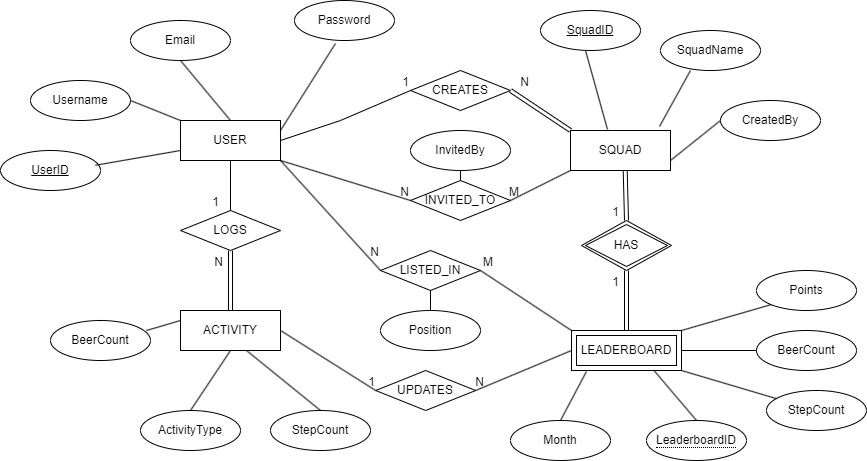

The diagram above was exported from draw.io. Its source (the exported page's mxGraphModel, read from the mxfile embedded in the PNG):
<mxGraphModel dx="2261" dy="746" grid="1" gridSize="10" guides="1" tooltips="1" connect="1" arrows="1" fold="1" page="1" pageScale="1" pageWidth="827" pageHeight="1169" math="0" shadow="0">
  <root>
    <mxCell id="0" />
    <mxCell id="1" parent="0" />
    <mxCell id="XL5KzmYLoRGeH5A4nRIX-1" value="SQUAD" style="whiteSpace=wrap;html=1;align=center;" parent="1" vertex="1">
      <mxGeometry x="540" y="290" width="100" height="40" as="geometry" />
    </mxCell>
    <mxCell id="XL5KzmYLoRGeH5A4nRIX-2" value="USER" style="whiteSpace=wrap;html=1;align=center;" parent="1" vertex="1">
      <mxGeometry x="150" y="280" width="100" height="40" as="geometry" />
    </mxCell>
    <mxCell id="XL5KzmYLoRGeH5A4nRIX-4" value="ACTIVITY" style="whiteSpace=wrap;html=1;align=center;" parent="1" vertex="1">
      <mxGeometry x="150" y="470" width="100" height="40" as="geometry" />
    </mxCell>
    <mxCell id="XL5KzmYLoRGeH5A4nRIX-6" value="UserID" style="ellipse;whiteSpace=wrap;html=1;align=center;fontStyle=4;" parent="1" vertex="1">
      <mxGeometry x="-30" y="310" width="100" height="40" as="geometry" />
    </mxCell>
    <mxCell id="XL5KzmYLoRGeH5A4nRIX-7" value="Username" style="ellipse;whiteSpace=wrap;html=1;align=center;" parent="1" vertex="1">
      <mxGeometry y="240" width="100" height="40" as="geometry" />
    </mxCell>
    <mxCell id="XL5KzmYLoRGeH5A4nRIX-8" value="Email" style="ellipse;whiteSpace=wrap;html=1;align=center;" parent="1" vertex="1">
      <mxGeometry x="100" y="180" width="100" height="40" as="geometry" />
    </mxCell>
    <mxCell id="XL5KzmYLoRGeH5A4nRIX-9" value="Password" style="ellipse;whiteSpace=wrap;html=1;align=center;" parent="1" vertex="1">
      <mxGeometry x="264" y="160" width="100" height="40" as="geometry" />
    </mxCell>
    <mxCell id="XL5KzmYLoRGeH5A4nRIX-13" value="SquadName" style="ellipse;whiteSpace=wrap;html=1;align=center;" parent="1" vertex="1">
      <mxGeometry x="630" y="190" width="100" height="40" as="geometry" />
    </mxCell>
    <mxCell id="XL5KzmYLoRGeH5A4nRIX-14" value="SquadID" style="ellipse;whiteSpace=wrap;html=1;align=center;fontStyle=4;" parent="1" vertex="1">
      <mxGeometry x="510" y="170" width="100" height="40" as="geometry" />
    </mxCell>
    <mxCell id="XL5KzmYLoRGeH5A4nRIX-15" value="CreatedBy" style="ellipse;whiteSpace=wrap;html=1;align=center;" parent="1" vertex="1">
      <mxGeometry x="690" y="260" width="100" height="40" as="geometry" />
    </mxCell>
    <mxCell id="XL5KzmYLoRGeH5A4nRIX-17" value="LEADERBOARD" style="shape=ext;margin=3;double=1;whiteSpace=wrap;html=1;align=center;" parent="1" vertex="1">
      <mxGeometry x="541" y="490" width="110" height="40" as="geometry" />
    </mxCell>
    <mxCell id="XL5KzmYLoRGeH5A4nRIX-18" value="&lt;span style=&quot;border-bottom: 1px dotted&quot;&gt;LeaderboardID&lt;/span&gt;" style="ellipse;whiteSpace=wrap;html=1;align=center;" parent="1" vertex="1">
      <mxGeometry x="616" y="580" width="100" height="40" as="geometry" />
    </mxCell>
    <mxCell id="XL5KzmYLoRGeH5A4nRIX-19" value="StepCount" style="ellipse;whiteSpace=wrap;html=1;align=center;" parent="1" vertex="1">
      <mxGeometry x="736" y="550" width="100" height="40" as="geometry" />
    </mxCell>
    <mxCell id="XL5KzmYLoRGeH5A4nRIX-20" value="BeerCount" style="ellipse;whiteSpace=wrap;html=1;align=center;" parent="1" vertex="1">
      <mxGeometry x="726" y="490" width="100" height="40" as="geometry" />
    </mxCell>
    <mxCell id="XL5KzmYLoRGeH5A4nRIX-23" value="Points" style="ellipse;whiteSpace=wrap;html=1;align=center;" parent="1" vertex="1">
      <mxGeometry x="726" y="430" width="100" height="40" as="geometry" />
    </mxCell>
    <mxCell id="XL5KzmYLoRGeH5A4nRIX-24" value="Month" style="ellipse;whiteSpace=wrap;html=1;align=center;" parent="1" vertex="1">
      <mxGeometry x="480" y="580" width="100" height="40" as="geometry" />
    </mxCell>
    <mxCell id="XL5KzmYLoRGeH5A4nRIX-26" value="ActivityType" style="ellipse;whiteSpace=wrap;html=1;align=center;" parent="1" vertex="1">
      <mxGeometry x="110" y="570" width="100" height="40" as="geometry" />
    </mxCell>
    <mxCell id="XL5KzmYLoRGeH5A4nRIX-27" value="BeerCount" style="ellipse;whiteSpace=wrap;html=1;align=center;" parent="1" vertex="1">
      <mxGeometry x="20" y="480" width="100" height="40" as="geometry" />
    </mxCell>
    <mxCell id="XL5KzmYLoRGeH5A4nRIX-28" value="StepCount" style="ellipse;whiteSpace=wrap;html=1;align=center;" parent="1" vertex="1">
      <mxGeometry x="240" y="570" width="100" height="40" as="geometry" />
    </mxCell>
    <mxCell id="XL5KzmYLoRGeH5A4nRIX-30" value="" style="endArrow=none;html=1;rounded=0;entryX=0;entryY=0.75;entryDx=0;entryDy=0;" parent="1" target="XL5KzmYLoRGeH5A4nRIX-2" edge="1">
      <mxGeometry relative="1" as="geometry">
        <mxPoint x="65" y="324.75" as="sourcePoint" />
        <mxPoint x="135" y="335.25" as="targetPoint" />
      </mxGeometry>
    </mxCell>
    <mxCell id="XL5KzmYLoRGeH5A4nRIX-31" value="" style="endArrow=none;html=1;rounded=0;entryX=0;entryY=0;entryDx=0;entryDy=0;exitX=1;exitY=0.5;exitDx=0;exitDy=0;" parent="1" source="XL5KzmYLoRGeH5A4nRIX-7" target="XL5KzmYLoRGeH5A4nRIX-2" edge="1">
      <mxGeometry relative="1" as="geometry">
        <mxPoint x="150" y="230" as="sourcePoint" />
        <mxPoint x="190" y="270" as="targetPoint" />
      </mxGeometry>
    </mxCell>
    <mxCell id="XL5KzmYLoRGeH5A4nRIX-32" value="" style="endArrow=none;html=1;rounded=0;entryX=0.5;entryY=0;entryDx=0;entryDy=0;exitX=0.5;exitY=1;exitDx=0;exitDy=0;" parent="1" source="XL5KzmYLoRGeH5A4nRIX-8" target="XL5KzmYLoRGeH5A4nRIX-2" edge="1">
      <mxGeometry relative="1" as="geometry">
        <mxPoint x="170" y="230" as="sourcePoint" />
        <mxPoint x="250" y="240.5" as="targetPoint" />
      </mxGeometry>
    </mxCell>
    <mxCell id="XL5KzmYLoRGeH5A4nRIX-33" value="" style="endArrow=none;html=1;rounded=0;exitX=1;exitY=0.25;exitDx=0;exitDy=0;entryX=0.41;entryY=1.075;entryDx=0;entryDy=0;entryPerimeter=0;" parent="1" source="XL5KzmYLoRGeH5A4nRIX-2" target="XL5KzmYLoRGeH5A4nRIX-9" edge="1">
      <mxGeometry relative="1" as="geometry">
        <mxPoint x="320" y="340" as="sourcePoint" />
        <mxPoint x="320" y="240" as="targetPoint" />
      </mxGeometry>
    </mxCell>
    <mxCell id="XL5KzmYLoRGeH5A4nRIX-34" value="CREATES" style="shape=rhombus;perimeter=rhombusPerimeter;whiteSpace=wrap;html=1;align=center;" parent="1" vertex="1">
      <mxGeometry x="380" y="230" width="100" height="40" as="geometry" />
    </mxCell>
    <mxCell id="XL5KzmYLoRGeH5A4nRIX-37" value="INVITED_TO" style="shape=rhombus;perimeter=rhombusPerimeter;whiteSpace=wrap;html=1;align=center;" parent="1" vertex="1">
      <mxGeometry x="380" y="340" width="100" height="40" as="geometry" />
    </mxCell>
    <mxCell id="XL5KzmYLoRGeH5A4nRIX-38" value="" style="endArrow=none;html=1;rounded=0;entryX=0.37;entryY=-0.025;entryDx=0;entryDy=0;exitX=0.5;exitY=1;exitDx=0;exitDy=0;entryPerimeter=0;" parent="1" target="XL5KzmYLoRGeH5A4nRIX-1" edge="1">
      <mxGeometry relative="1" as="geometry">
        <mxPoint x="555" y="210" as="sourcePoint" />
        <mxPoint x="585" y="280" as="targetPoint" />
      </mxGeometry>
    </mxCell>
    <mxCell id="XL5KzmYLoRGeH5A4nRIX-39" value="" style="endArrow=none;html=1;rounded=0;exitX=0.89;exitY=-0.1;exitDx=0;exitDy=0;exitPerimeter=0;" parent="1" source="XL5KzmYLoRGeH5A4nRIX-1" edge="1">
      <mxGeometry relative="1" as="geometry">
        <mxPoint x="500" y="230" as="sourcePoint" />
        <mxPoint x="660" y="230" as="targetPoint" />
      </mxGeometry>
    </mxCell>
    <mxCell id="XL5KzmYLoRGeH5A4nRIX-40" value="" style="endArrow=none;html=1;rounded=0;entryX=1;entryY=0.75;entryDx=0;entryDy=0;exitX=0.5;exitY=1;exitDx=0;exitDy=0;" parent="1" target="XL5KzmYLoRGeH5A4nRIX-1" edge="1">
      <mxGeometry relative="1" as="geometry">
        <mxPoint x="690" y="280" as="sourcePoint" />
        <mxPoint x="720" y="350" as="targetPoint" />
      </mxGeometry>
    </mxCell>
    <mxCell id="XL5KzmYLoRGeH5A4nRIX-43" value="" style="endArrow=none;html=1;rounded=0;entryX=0;entryY=1;entryDx=0;entryDy=0;exitX=1;exitY=0;exitDx=0;exitDy=0;" parent="1" source="XL5KzmYLoRGeH5A4nRIX-17" target="XL5KzmYLoRGeH5A4nRIX-23" edge="1">
      <mxGeometry relative="1" as="geometry">
        <mxPoint x="426" y="470" as="sourcePoint" />
        <mxPoint x="586" y="470" as="targetPoint" />
      </mxGeometry>
    </mxCell>
    <mxCell id="XL5KzmYLoRGeH5A4nRIX-44" value="" style="endArrow=none;html=1;rounded=0;exitX=1;exitY=0.5;exitDx=0;exitDy=0;" parent="1" source="XL5KzmYLoRGeH5A4nRIX-17" target="XL5KzmYLoRGeH5A4nRIX-20" edge="1">
      <mxGeometry relative="1" as="geometry">
        <mxPoint x="656" y="490" as="sourcePoint" />
        <mxPoint x="706" y="460" as="targetPoint" />
      </mxGeometry>
    </mxCell>
    <mxCell id="XL5KzmYLoRGeH5A4nRIX-45" value="" style="endArrow=none;html=1;rounded=0;exitX=1;exitY=1;exitDx=0;exitDy=0;" parent="1" source="XL5KzmYLoRGeH5A4nRIX-17" target="XL5KzmYLoRGeH5A4nRIX-19" edge="1">
      <mxGeometry relative="1" as="geometry">
        <mxPoint x="666" y="500" as="sourcePoint" />
        <mxPoint x="716" y="470" as="targetPoint" />
      </mxGeometry>
    </mxCell>
    <mxCell id="XL5KzmYLoRGeH5A4nRIX-46" value="" style="endArrow=none;html=1;rounded=0;entryX=0.5;entryY=0;entryDx=0;entryDy=0;exitX=0.75;exitY=1;exitDx=0;exitDy=0;" parent="1" source="XL5KzmYLoRGeH5A4nRIX-17" target="XL5KzmYLoRGeH5A4nRIX-18" edge="1">
      <mxGeometry relative="1" as="geometry">
        <mxPoint x="676" y="510" as="sourcePoint" />
        <mxPoint x="726" y="480" as="targetPoint" />
      </mxGeometry>
    </mxCell>
    <mxCell id="XL5KzmYLoRGeH5A4nRIX-47" value="" style="endArrow=none;html=1;rounded=0;entryX=0.136;entryY=1.025;entryDx=0;entryDy=0;entryPerimeter=0;exitX=0.5;exitY=0;exitDx=0;exitDy=0;" parent="1" source="XL5KzmYLoRGeH5A4nRIX-24" target="XL5KzmYLoRGeH5A4nRIX-17" edge="1">
      <mxGeometry relative="1" as="geometry">
        <mxPoint x="540" y="580" as="sourcePoint" />
        <mxPoint x="546" y="520" as="targetPoint" />
      </mxGeometry>
    </mxCell>
    <mxCell id="XL5KzmYLoRGeH5A4nRIX-48" value="" style="endArrow=none;html=1;rounded=0;exitX=0.5;exitY=0;exitDx=0;exitDy=0;entryX=0.5;entryY=1;entryDx=0;entryDy=0;" parent="1" source="XL5KzmYLoRGeH5A4nRIX-26" target="XL5KzmYLoRGeH5A4nRIX-4" edge="1">
      <mxGeometry relative="1" as="geometry">
        <mxPoint x="320" y="460" as="sourcePoint" />
        <mxPoint x="200" y="513" as="targetPoint" />
      </mxGeometry>
    </mxCell>
    <mxCell id="XL5KzmYLoRGeH5A4nRIX-49" value="" style="endArrow=none;html=1;rounded=0;entryX=0;entryY=0.25;entryDx=0;entryDy=0;exitX=0.96;exitY=0.25;exitDx=0;exitDy=0;exitPerimeter=0;" parent="1" source="XL5KzmYLoRGeH5A4nRIX-27" target="XL5KzmYLoRGeH5A4nRIX-4" edge="1">
      <mxGeometry relative="1" as="geometry">
        <mxPoint x="75" y="610" as="sourcePoint" />
        <mxPoint x="125" y="580" as="targetPoint" />
      </mxGeometry>
    </mxCell>
    <mxCell id="XL5KzmYLoRGeH5A4nRIX-50" value="" style="endArrow=none;html=1;rounded=0;entryX=0.66;entryY=1;entryDx=0;entryDy=0;entryPerimeter=0;exitX=0.5;exitY=0;exitDx=0;exitDy=0;" parent="1" source="XL5KzmYLoRGeH5A4nRIX-28" target="XL5KzmYLoRGeH5A4nRIX-4" edge="1">
      <mxGeometry relative="1" as="geometry">
        <mxPoint x="135" y="610" as="sourcePoint" />
        <mxPoint x="185" y="580" as="targetPoint" />
      </mxGeometry>
    </mxCell>
    <mxCell id="XL5KzmYLoRGeH5A4nRIX-52" value="LOGS" style="shape=rhombus;perimeter=rhombusPerimeter;whiteSpace=wrap;html=1;align=center;" parent="1" vertex="1">
      <mxGeometry x="150" y="370" width="100" height="40" as="geometry" />
    </mxCell>
    <mxCell id="XL5KzmYLoRGeH5A4nRIX-54" value="UPDATES" style="shape=rhombus;perimeter=rhombusPerimeter;whiteSpace=wrap;html=1;align=center;" parent="1" vertex="1">
      <mxGeometry x="345.18" y="530" width="100" height="40" as="geometry" />
    </mxCell>
    <mxCell id="XL5KzmYLoRGeH5A4nRIX-56" value="LISTED_IN" style="shape=rhombus;perimeter=rhombusPerimeter;whiteSpace=wrap;html=1;align=center;" parent="1" vertex="1">
      <mxGeometry x="350" y="410" width="100" height="40" as="geometry" />
    </mxCell>
    <mxCell id="XL5KzmYLoRGeH5A4nRIX-57" value="" style="shape=link;html=1;rounded=0;exitX=0.5;exitY=0;exitDx=0;exitDy=0;entryX=0.5;entryY=1;entryDx=0;entryDy=0;" parent="1" source="XL5KzmYLoRGeH5A4nRIX-17" target="igDaBrReZgGUef0TRlVT-5" edge="1">
      <mxGeometry relative="1" as="geometry">
        <mxPoint x="596" y="470" as="sourcePoint" />
        <mxPoint x="630" y="450" as="targetPoint" />
      </mxGeometry>
    </mxCell>
    <mxCell id="XL5KzmYLoRGeH5A4nRIX-58" value="1" style="resizable=0;html=1;whiteSpace=wrap;align=right;verticalAlign=bottom;" parent="XL5KzmYLoRGeH5A4nRIX-57" connectable="0" vertex="1">
      <mxGeometry x="1" relative="1" as="geometry">
        <mxPoint x="-6" y="20" as="offset" />
      </mxGeometry>
    </mxCell>
    <mxCell id="XL5KzmYLoRGeH5A4nRIX-59" value="" style="shape=link;html=1;rounded=0;entryX=0.547;entryY=0.992;entryDx=0;entryDy=0;exitX=0.5;exitY=0;exitDx=0;exitDy=0;entryPerimeter=0;" parent="1" source="igDaBrReZgGUef0TRlVT-5" edge="1" target="XL5KzmYLoRGeH5A4nRIX-1">
      <mxGeometry relative="1" as="geometry">
        <mxPoint x="596" y="390" as="sourcePoint" />
        <mxPoint x="595.5" y="340" as="targetPoint" />
      </mxGeometry>
    </mxCell>
    <mxCell id="XL5KzmYLoRGeH5A4nRIX-60" value="1" style="resizable=0;html=1;whiteSpace=wrap;align=right;verticalAlign=bottom;" parent="XL5KzmYLoRGeH5A4nRIX-59" connectable="0" vertex="1">
      <mxGeometry x="1" relative="1" as="geometry">
        <mxPoint x="-5" y="50" as="offset" />
      </mxGeometry>
    </mxCell>
    <mxCell id="XL5KzmYLoRGeH5A4nRIX-63" value="" style="endArrow=none;html=1;rounded=0;entryX=0;entryY=0.5;entryDx=0;entryDy=0;exitX=1;exitY=0.5;exitDx=0;exitDy=0;" parent="1" source="XL5KzmYLoRGeH5A4nRIX-2" target="XL5KzmYLoRGeH5A4nRIX-34" edge="1">
      <mxGeometry relative="1" as="geometry">
        <mxPoint x="290" y="290" as="sourcePoint" />
        <mxPoint x="440" y="289.5" as="targetPoint" />
        <Array as="points">
          <mxPoint x="310" y="280" />
        </Array>
      </mxGeometry>
    </mxCell>
    <mxCell id="XL5KzmYLoRGeH5A4nRIX-64" value="1" style="resizable=0;html=1;whiteSpace=wrap;align=right;verticalAlign=bottom;" parent="XL5KzmYLoRGeH5A4nRIX-63" connectable="0" vertex="1">
      <mxGeometry x="1" relative="1" as="geometry" />
    </mxCell>
    <mxCell id="XL5KzmYLoRGeH5A4nRIX-67" value="" style="shape=link;html=1;rounded=0;entryX=1;entryY=0.5;entryDx=0;entryDy=0;exitX=0;exitY=0;exitDx=0;exitDy=0;" parent="1" source="XL5KzmYLoRGeH5A4nRIX-1" target="XL5KzmYLoRGeH5A4nRIX-34" edge="1">
      <mxGeometry relative="1" as="geometry">
        <mxPoint x="510" y="280" as="sourcePoint" />
        <mxPoint x="480" y="460" as="targetPoint" />
      </mxGeometry>
    </mxCell>
    <mxCell id="XL5KzmYLoRGeH5A4nRIX-68" value="N" style="resizable=0;html=1;whiteSpace=wrap;align=right;verticalAlign=bottom;" parent="XL5KzmYLoRGeH5A4nRIX-67" connectable="0" vertex="1">
      <mxGeometry x="1" relative="1" as="geometry">
        <mxPoint x="20" as="offset" />
      </mxGeometry>
    </mxCell>
    <mxCell id="XL5KzmYLoRGeH5A4nRIX-69" value="" style="endArrow=none;html=1;rounded=0;entryX=0;entryY=0.5;entryDx=0;entryDy=0;exitX=1;exitY=1;exitDx=0;exitDy=0;" parent="1" source="XL5KzmYLoRGeH5A4nRIX-2" target="XL5KzmYLoRGeH5A4nRIX-37" edge="1">
      <mxGeometry relative="1" as="geometry">
        <mxPoint x="320" y="460" as="sourcePoint" />
        <mxPoint x="370" y="340" as="targetPoint" />
      </mxGeometry>
    </mxCell>
    <mxCell id="XL5KzmYLoRGeH5A4nRIX-70" value="N" style="resizable=0;html=1;whiteSpace=wrap;align=right;verticalAlign=bottom;" parent="XL5KzmYLoRGeH5A4nRIX-69" connectable="0" vertex="1">
      <mxGeometry x="1" relative="1" as="geometry" />
    </mxCell>
    <mxCell id="XL5KzmYLoRGeH5A4nRIX-71" value="" style="endArrow=none;html=1;rounded=0;entryX=0;entryY=1;entryDx=0;entryDy=0;exitX=1;exitY=0.5;exitDx=0;exitDy=0;" parent="1" source="XL5KzmYLoRGeH5A4nRIX-37" target="XL5KzmYLoRGeH5A4nRIX-1" edge="1">
      <mxGeometry relative="1" as="geometry">
        <mxPoint x="320" y="460" as="sourcePoint" />
        <mxPoint x="480" y="460" as="targetPoint" />
      </mxGeometry>
    </mxCell>
    <mxCell id="XL5KzmYLoRGeH5A4nRIX-72" value="M" style="resizable=0;html=1;whiteSpace=wrap;align=right;verticalAlign=bottom;" parent="XL5KzmYLoRGeH5A4nRIX-71" connectable="0" vertex="1">
      <mxGeometry x="1" relative="1" as="geometry">
        <mxPoint x="-50" y="30" as="offset" />
      </mxGeometry>
    </mxCell>
    <mxCell id="XL5KzmYLoRGeH5A4nRIX-73" value="" style="endArrow=none;html=1;rounded=0;entryX=0;entryY=0.5;entryDx=0;entryDy=0;exitX=1;exitY=1;exitDx=0;exitDy=0;" parent="1" source="XL5KzmYLoRGeH5A4nRIX-2" target="XL5KzmYLoRGeH5A4nRIX-56" edge="1">
      <mxGeometry relative="1" as="geometry">
        <mxPoint x="320" y="460" as="sourcePoint" />
        <mxPoint x="480" y="460" as="targetPoint" />
      </mxGeometry>
    </mxCell>
    <mxCell id="XL5KzmYLoRGeH5A4nRIX-74" value="N" style="resizable=0;html=1;whiteSpace=wrap;align=right;verticalAlign=bottom;" parent="XL5KzmYLoRGeH5A4nRIX-73" connectable="0" vertex="1">
      <mxGeometry x="1" relative="1" as="geometry">
        <mxPoint y="-10" as="offset" />
      </mxGeometry>
    </mxCell>
    <mxCell id="XL5KzmYLoRGeH5A4nRIX-75" value="" style="endArrow=none;html=1;rounded=0;entryX=1;entryY=0.5;entryDx=0;entryDy=0;exitX=0;exitY=0;exitDx=0;exitDy=0;" parent="1" source="XL5KzmYLoRGeH5A4nRIX-17" target="XL5KzmYLoRGeH5A4nRIX-56" edge="1">
      <mxGeometry relative="1" as="geometry">
        <mxPoint x="520" y="450" as="sourcePoint" />
        <mxPoint x="504" y="485" as="targetPoint" />
      </mxGeometry>
    </mxCell>
    <mxCell id="XL5KzmYLoRGeH5A4nRIX-76" value="M" style="resizable=0;html=1;whiteSpace=wrap;align=right;verticalAlign=bottom;" parent="XL5KzmYLoRGeH5A4nRIX-75" connectable="0" vertex="1">
      <mxGeometry x="1" relative="1" as="geometry">
        <mxPoint x="14" as="offset" />
      </mxGeometry>
    </mxCell>
    <mxCell id="XL5KzmYLoRGeH5A4nRIX-77" value="" style="endArrow=none;html=1;rounded=0;entryX=0;entryY=0.5;entryDx=0;entryDy=0;exitX=1;exitY=0.5;exitDx=0;exitDy=0;" parent="1" source="XL5KzmYLoRGeH5A4nRIX-4" target="XL5KzmYLoRGeH5A4nRIX-54" edge="1">
      <mxGeometry relative="1" as="geometry">
        <mxPoint x="320" y="460" as="sourcePoint" />
        <mxPoint x="480" y="460" as="targetPoint" />
      </mxGeometry>
    </mxCell>
    <mxCell id="XL5KzmYLoRGeH5A4nRIX-78" value="1" style="resizable=0;html=1;whiteSpace=wrap;align=right;verticalAlign=bottom;" parent="XL5KzmYLoRGeH5A4nRIX-77" connectable="0" vertex="1">
      <mxGeometry x="1" relative="1" as="geometry" />
    </mxCell>
    <mxCell id="XL5KzmYLoRGeH5A4nRIX-79" value="" style="endArrow=none;html=1;rounded=0;entryX=1;entryY=0.5;entryDx=0;entryDy=0;exitX=0;exitY=0.5;exitDx=0;exitDy=0;" parent="1" source="XL5KzmYLoRGeH5A4nRIX-17" target="XL5KzmYLoRGeH5A4nRIX-54" edge="1">
      <mxGeometry relative="1" as="geometry">
        <mxPoint x="320" y="460" as="sourcePoint" />
        <mxPoint x="480" y="460" as="targetPoint" />
      </mxGeometry>
    </mxCell>
    <mxCell id="XL5KzmYLoRGeH5A4nRIX-80" value="N" style="resizable=0;html=1;whiteSpace=wrap;align=right;verticalAlign=bottom;" parent="XL5KzmYLoRGeH5A4nRIX-79" connectable="0" vertex="1">
      <mxGeometry x="1" relative="1" as="geometry">
        <mxPoint x="10" as="offset" />
      </mxGeometry>
    </mxCell>
    <mxCell id="XL5KzmYLoRGeH5A4nRIX-81" value="" style="endArrow=none;html=1;rounded=0;entryX=0.5;entryY=0;entryDx=0;entryDy=0;exitX=0.5;exitY=1;exitDx=0;exitDy=0;" parent="1" source="XL5KzmYLoRGeH5A4nRIX-2" target="XL5KzmYLoRGeH5A4nRIX-52" edge="1">
      <mxGeometry relative="1" as="geometry">
        <mxPoint x="130" y="360" as="sourcePoint" />
        <mxPoint x="250" y="330" as="targetPoint" />
      </mxGeometry>
    </mxCell>
    <mxCell id="XL5KzmYLoRGeH5A4nRIX-82" value="1" style="resizable=0;html=1;whiteSpace=wrap;align=right;verticalAlign=bottom;" parent="XL5KzmYLoRGeH5A4nRIX-81" connectable="0" vertex="1">
      <mxGeometry x="1" relative="1" as="geometry">
        <mxPoint x="-10" as="offset" />
      </mxGeometry>
    </mxCell>
    <mxCell id="XL5KzmYLoRGeH5A4nRIX-85" value="" style="shape=link;html=1;rounded=0;exitX=0.5;exitY=0;exitDx=0;exitDy=0;entryX=0.5;entryY=1;entryDx=0;entryDy=0;" parent="1" source="XL5KzmYLoRGeH5A4nRIX-4" target="XL5KzmYLoRGeH5A4nRIX-52" edge="1">
      <mxGeometry relative="1" as="geometry">
        <mxPoint x="239" y="460" as="sourcePoint" />
        <mxPoint x="239" y="400" as="targetPoint" />
      </mxGeometry>
    </mxCell>
    <mxCell id="XL5KzmYLoRGeH5A4nRIX-86" value="N" style="resizable=0;html=1;whiteSpace=wrap;align=right;verticalAlign=bottom;" parent="XL5KzmYLoRGeH5A4nRIX-85" connectable="0" vertex="1">
      <mxGeometry x="1" relative="1" as="geometry">
        <mxPoint x="-6" y="20" as="offset" />
      </mxGeometry>
    </mxCell>
    <mxCell id="igDaBrReZgGUef0TRlVT-1" value="InvitedBy" style="ellipse;whiteSpace=wrap;html=1;align=center;" vertex="1" parent="1">
      <mxGeometry x="380" y="290" width="100" height="40" as="geometry" />
    </mxCell>
    <mxCell id="igDaBrReZgGUef0TRlVT-2" value="" style="endArrow=none;html=1;rounded=0;exitX=0.5;exitY=1;exitDx=0;exitDy=0;entryX=0.5;entryY=0;entryDx=0;entryDy=0;" edge="1" parent="1" source="igDaBrReZgGUef0TRlVT-1" target="XL5KzmYLoRGeH5A4nRIX-37">
      <mxGeometry relative="1" as="geometry">
        <mxPoint x="470" y="380" as="sourcePoint" />
        <mxPoint x="630" y="380" as="targetPoint" />
      </mxGeometry>
    </mxCell>
    <mxCell id="igDaBrReZgGUef0TRlVT-3" value="Position" style="ellipse;whiteSpace=wrap;html=1;align=center;" vertex="1" parent="1">
      <mxGeometry x="350" y="470" width="100" height="40" as="geometry" />
    </mxCell>
    <mxCell id="igDaBrReZgGUef0TRlVT-4" value="" style="endArrow=none;html=1;rounded=0;entryX=0.5;entryY=1;entryDx=0;entryDy=0;exitX=0.5;exitY=0;exitDx=0;exitDy=0;" edge="1" parent="1" source="igDaBrReZgGUef0TRlVT-3" target="XL5KzmYLoRGeH5A4nRIX-56">
      <mxGeometry relative="1" as="geometry">
        <mxPoint x="300" y="580" as="sourcePoint" />
        <mxPoint x="226" y="520" as="targetPoint" />
      </mxGeometry>
    </mxCell>
    <mxCell id="igDaBrReZgGUef0TRlVT-5" value="HAS" style="shape=rhombus;double=1;perimeter=rhombusPerimeter;whiteSpace=wrap;html=1;align=center;" vertex="1" parent="1">
      <mxGeometry x="551" y="380" width="90" height="50" as="geometry" />
    </mxCell>
  </root>
</mxGraphModel>